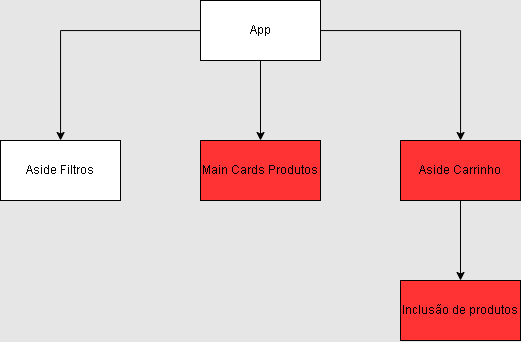

The diagram above was exported from draw.io. Its source (the exported page's mxGraphModel, read from the mxfile embedded in the PNG):
<mxGraphModel dx="1848" dy="529" grid="0" gridSize="10" guides="0" tooltips="1" connect="1" arrows="1" fold="1" page="1" pageScale="1" pageWidth="827" pageHeight="1169" background="#E6E6E6" math="0" shadow="0">
  <root>
    <mxCell id="0" />
    <mxCell id="1" parent="0" />
    <mxCell id="YLULQ95M2R9n4nAtMw62-3" value="" style="edgeStyle=orthogonalEdgeStyle;rounded=0;orthogonalLoop=1;jettySize=auto;html=1;labelBackgroundColor=#F4F1DE;strokeColor=#000000;fontColor=#393C56;" edge="1" parent="1" source="YLULQ95M2R9n4nAtMw62-1" target="YLULQ95M2R9n4nAtMw62-2">
      <mxGeometry relative="1" as="geometry" />
    </mxCell>
    <mxCell id="YLULQ95M2R9n4nAtMw62-5" value="" style="edgeStyle=orthogonalEdgeStyle;rounded=0;orthogonalLoop=1;jettySize=auto;html=1;labelBackgroundColor=#F4F1DE;strokeColor=#000000;fontColor=#393C56;" edge="1" parent="1" source="YLULQ95M2R9n4nAtMw62-1" target="YLULQ95M2R9n4nAtMw62-4">
      <mxGeometry relative="1" as="geometry" />
    </mxCell>
    <mxCell id="YLULQ95M2R9n4nAtMw62-7" value="" style="edgeStyle=orthogonalEdgeStyle;rounded=0;orthogonalLoop=1;jettySize=auto;html=1;labelBackgroundColor=#F4F1DE;strokeColor=#000000;fontColor=#393C56;" edge="1" parent="1" source="YLULQ95M2R9n4nAtMw62-1" target="YLULQ95M2R9n4nAtMw62-6">
      <mxGeometry relative="1" as="geometry" />
    </mxCell>
    <mxCell id="YLULQ95M2R9n4nAtMw62-1" value="App" style="rounded=0;whiteSpace=wrap;html=1;" vertex="1" parent="1">
      <mxGeometry x="-473" y="40" width="120" height="60" as="geometry" />
    </mxCell>
    <mxCell id="YLULQ95M2R9n4nAtMw62-2" value="Main Cards Produtos" style="whiteSpace=wrap;html=1;rounded=0;fillColor=#FF3333;strokeColor=#000000;gradientColor=none;fillStyle=solid;" vertex="1" parent="1">
      <mxGeometry x="-473" y="180" width="120" height="60" as="geometry" />
    </mxCell>
    <mxCell id="YLULQ95M2R9n4nAtMw62-4" value="Aside Filtros" style="whiteSpace=wrap;html=1;rounded=0;" vertex="1" parent="1">
      <mxGeometry x="-673" y="180" width="120" height="60" as="geometry" />
    </mxCell>
    <mxCell id="YLULQ95M2R9n4nAtMw62-9" value="" style="edgeStyle=orthogonalEdgeStyle;rounded=0;orthogonalLoop=1;jettySize=auto;html=1;labelBackgroundColor=#F4F1DE;strokeColor=#000000;fontColor=#393C56;" edge="1" parent="1" source="YLULQ95M2R9n4nAtMw62-6" target="YLULQ95M2R9n4nAtMw62-8">
      <mxGeometry relative="1" as="geometry" />
    </mxCell>
    <mxCell id="YLULQ95M2R9n4nAtMw62-6" value="Aside Carrinho" style="whiteSpace=wrap;html=1;rounded=0;fillColor=#FF3333;" vertex="1" parent="1">
      <mxGeometry x="-273" y="180" width="120" height="60" as="geometry" />
    </mxCell>
    <mxCell id="YLULQ95M2R9n4nAtMw62-8" value="Inclusão de produtos" style="whiteSpace=wrap;html=1;rounded=0;fillColor=#FF3333;" vertex="1" parent="1">
      <mxGeometry x="-273" y="320" width="120" height="60" as="geometry" />
    </mxCell>
  </root>
</mxGraphModel>